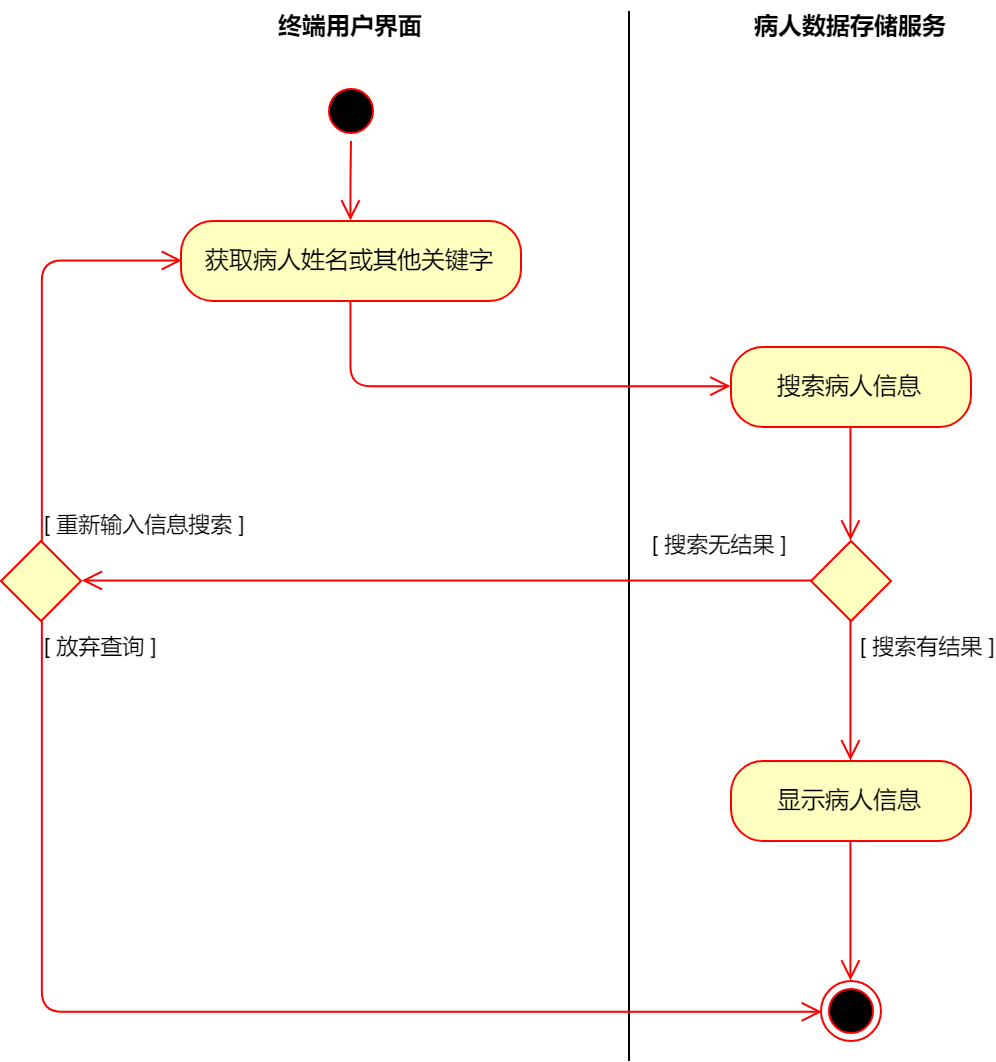

The diagram above was exported from draw.io. Its source (the exported page's mxGraphModel, read from the mxfile embedded in the PNG):
<mxGraphModel dx="1131" dy="876" grid="1" gridSize="10" guides="1" tooltips="1" connect="1" arrows="1" fold="1" page="1" pageScale="1" pageWidth="827" pageHeight="1169" math="0" shadow="0">
  <root>
    <mxCell id="hFuqwj8EyYwdq4IRVluD-0" />
    <mxCell id="hFuqwj8EyYwdq4IRVluD-1" parent="hFuqwj8EyYwdq4IRVluD-0" />
    <mxCell id="3cG1axmsgCQADd3puu-J-0" value="" style="ellipse;html=1;shape=startState;fillColor=#000000;strokeColor=#ff0000;" parent="hFuqwj8EyYwdq4IRVluD-1" vertex="1">
      <mxGeometry x="200" y="80" width="30" height="30" as="geometry" />
    </mxCell>
    <mxCell id="3cG1axmsgCQADd3puu-J-1" value="" style="edgeStyle=orthogonalEdgeStyle;html=1;verticalAlign=bottom;endArrow=open;endSize=8;strokeColor=#ff0000;entryX=0.5;entryY=0;entryDx=0;entryDy=0;" parent="hFuqwj8EyYwdq4IRVluD-1" source="3cG1axmsgCQADd3puu-J-0" target="3cG1axmsgCQADd3puu-J-3" edge="1">
      <mxGeometry relative="1" as="geometry">
        <mxPoint x="215" y="160" as="targetPoint" />
      </mxGeometry>
    </mxCell>
    <mxCell id="3cG1axmsgCQADd3puu-J-2" value="终端用户界面" style="text;align=center;fontStyle=1;verticalAlign=middle;spacingLeft=3;spacingRight=3;strokeColor=none;rotatable=0;points=[[0,0.5],[1,0.5]];portConstraint=eastwest;" parent="hFuqwj8EyYwdq4IRVluD-1" vertex="1">
      <mxGeometry x="175" y="40" width="80" height="26" as="geometry" />
    </mxCell>
    <mxCell id="3cG1axmsgCQADd3puu-J-3" value="获取病人姓名或其他关键字" style="rounded=1;whiteSpace=wrap;html=1;arcSize=40;fontColor=#000000;fillColor=#ffffc0;strokeColor=#ff0000;" parent="hFuqwj8EyYwdq4IRVluD-1" vertex="1">
      <mxGeometry x="130" y="150" width="170" height="40" as="geometry" />
    </mxCell>
    <mxCell id="3cG1axmsgCQADd3puu-J-4" value="病人数据存储服务" style="text;align=center;fontStyle=1;verticalAlign=middle;spacingLeft=3;spacingRight=3;strokeColor=none;rotatable=0;points=[[0,0.5],[1,0.5]];portConstraint=eastwest;" parent="hFuqwj8EyYwdq4IRVluD-1" vertex="1">
      <mxGeometry x="425" y="40" width="80" height="26" as="geometry" />
    </mxCell>
    <mxCell id="3cG1axmsgCQADd3puu-J-5" value="" style="line;strokeWidth=1;fillColor=none;align=left;verticalAlign=middle;spacingTop=-1;spacingLeft=3;spacingRight=3;rotatable=0;labelPosition=right;points=[];portConstraint=eastwest;direction=south;" parent="hFuqwj8EyYwdq4IRVluD-1" vertex="1">
      <mxGeometry x="350" y="45" width="8" height="525" as="geometry" />
    </mxCell>
    <mxCell id="3cG1axmsgCQADd3puu-J-6" value="" style="edgeStyle=orthogonalEdgeStyle;html=1;verticalAlign=bottom;endArrow=open;endSize=8;strokeColor=#ff0000;exitX=0.5;exitY=1;exitDx=0;exitDy=0;entryX=0;entryY=0.5;entryDx=0;entryDy=0;" parent="hFuqwj8EyYwdq4IRVluD-1" source="3cG1axmsgCQADd3puu-J-3" target="NZriFzc6SdOM_AN4uoxV-0" edge="1">
      <mxGeometry relative="1" as="geometry">
        <mxPoint x="170" y="260" as="targetPoint" />
        <mxPoint x="195" y="230" as="sourcePoint" />
      </mxGeometry>
    </mxCell>
    <mxCell id="3cG1axmsgCQADd3puu-J-7" value="" style="rhombus;whiteSpace=wrap;html=1;fillColor=#ffffc0;strokeColor=#ff0000;" parent="hFuqwj8EyYwdq4IRVluD-1" vertex="1">
      <mxGeometry x="445" y="310" width="40" height="40" as="geometry" />
    </mxCell>
    <mxCell id="3cG1axmsgCQADd3puu-J-8" value="[ 搜索无结果 ]" style="edgeStyle=orthogonalEdgeStyle;html=1;align=left;verticalAlign=bottom;endArrow=open;endSize=8;strokeColor=#ff0000;entryX=1;entryY=0.5;entryDx=0;entryDy=0;" parent="hFuqwj8EyYwdq4IRVluD-1" source="3cG1axmsgCQADd3puu-J-7" target="NZriFzc6SdOM_AN4uoxV-2" edge="1">
      <mxGeometry x="-0.5522" y="-10" relative="1" as="geometry">
        <mxPoint x="110" y="330" as="targetPoint" />
        <mxPoint as="offset" />
      </mxGeometry>
    </mxCell>
    <mxCell id="3cG1axmsgCQADd3puu-J-9" value="&amp;nbsp;[ 搜索有结果 ]" style="edgeStyle=orthogonalEdgeStyle;html=1;align=left;verticalAlign=top;endArrow=open;endSize=8;strokeColor=#ff0000;entryX=0.5;entryY=0;entryDx=0;entryDy=0;" parent="hFuqwj8EyYwdq4IRVluD-1" source="3cG1axmsgCQADd3puu-J-7" target="3cG1axmsgCQADd3puu-J-10" edge="1">
      <mxGeometry x="-1" relative="1" as="geometry">
        <mxPoint x="465" y="410" as="targetPoint" />
      </mxGeometry>
    </mxCell>
    <mxCell id="3cG1axmsgCQADd3puu-J-10" value="显示病人信息" style="rounded=1;whiteSpace=wrap;html=1;arcSize=40;fontColor=#000000;fillColor=#ffffc0;strokeColor=#ff0000;" parent="hFuqwj8EyYwdq4IRVluD-1" vertex="1">
      <mxGeometry x="405" y="420" width="120" height="40" as="geometry" />
    </mxCell>
    <mxCell id="3cG1axmsgCQADd3puu-J-11" value="" style="edgeStyle=orthogonalEdgeStyle;html=1;verticalAlign=bottom;endArrow=open;endSize=8;strokeColor=#ff0000;entryX=0.5;entryY=0;entryDx=0;entryDy=0;" parent="hFuqwj8EyYwdq4IRVluD-1" source="3cG1axmsgCQADd3puu-J-10" target="3cG1axmsgCQADd3puu-J-12" edge="1">
      <mxGeometry relative="1" as="geometry">
        <mxPoint x="478" y="726.5" as="targetPoint" />
      </mxGeometry>
    </mxCell>
    <mxCell id="3cG1axmsgCQADd3puu-J-12" value="" style="ellipse;html=1;shape=endState;fillColor=#000000;strokeColor=#ff0000;" parent="hFuqwj8EyYwdq4IRVluD-1" vertex="1">
      <mxGeometry x="450" y="530" width="30" height="30" as="geometry" />
    </mxCell>
    <mxCell id="NZriFzc6SdOM_AN4uoxV-0" value="搜索病人信息" style="rounded=1;whiteSpace=wrap;html=1;arcSize=40;fontColor=#000000;fillColor=#ffffc0;strokeColor=#ff0000;comic=0;" vertex="1" parent="hFuqwj8EyYwdq4IRVluD-1">
      <mxGeometry x="405" y="213" width="120" height="40" as="geometry" />
    </mxCell>
    <mxCell id="NZriFzc6SdOM_AN4uoxV-1" value="" style="edgeStyle=orthogonalEdgeStyle;html=1;verticalAlign=bottom;endArrow=open;endSize=8;strokeColor=#ff0000;entryX=0.5;entryY=0;entryDx=0;entryDy=0;" edge="1" source="NZriFzc6SdOM_AN4uoxV-0" parent="hFuqwj8EyYwdq4IRVluD-1" target="3cG1axmsgCQADd3puu-J-7">
      <mxGeometry relative="1" as="geometry">
        <mxPoint x="465" y="313" as="targetPoint" />
        <Array as="points">
          <mxPoint x="465" y="310" />
          <mxPoint x="465" y="310" />
        </Array>
      </mxGeometry>
    </mxCell>
    <mxCell id="NZriFzc6SdOM_AN4uoxV-2" value="" style="rhombus;whiteSpace=wrap;html=1;fillColor=#ffffc0;strokeColor=#ff0000;rounded=0;comic=0;" vertex="1" parent="hFuqwj8EyYwdq4IRVluD-1">
      <mxGeometry x="40" y="310" width="40" height="40" as="geometry" />
    </mxCell>
    <mxCell id="NZriFzc6SdOM_AN4uoxV-3" value="[ 重新输入信息搜索 ]" style="edgeStyle=orthogonalEdgeStyle;html=1;align=left;verticalAlign=bottom;endArrow=open;endSize=8;strokeColor=#ff0000;entryX=0;entryY=0.5;entryDx=0;entryDy=0;" edge="1" source="NZriFzc6SdOM_AN4uoxV-2" parent="hFuqwj8EyYwdq4IRVluD-1" target="3cG1axmsgCQADd3puu-J-3">
      <mxGeometry x="-1" relative="1" as="geometry">
        <mxPoint x="90" y="150" as="targetPoint" />
        <Array as="points">
          <mxPoint x="60" y="170" />
        </Array>
      </mxGeometry>
    </mxCell>
    <mxCell id="NZriFzc6SdOM_AN4uoxV-4" value="[ 放弃查询 ]&amp;nbsp;" style="edgeStyle=orthogonalEdgeStyle;html=1;align=left;verticalAlign=top;endArrow=open;endSize=8;strokeColor=#ff0000;entryX=0;entryY=0.5;entryDx=0;entryDy=0;" edge="1" source="NZriFzc6SdOM_AN4uoxV-2" parent="hFuqwj8EyYwdq4IRVluD-1" target="3cG1axmsgCQADd3puu-J-12">
      <mxGeometry x="-1" relative="1" as="geometry">
        <mxPoint x="150" y="520" as="targetPoint" />
        <Array as="points">
          <mxPoint x="60" y="545" />
        </Array>
      </mxGeometry>
    </mxCell>
  </root>
</mxGraphModel>